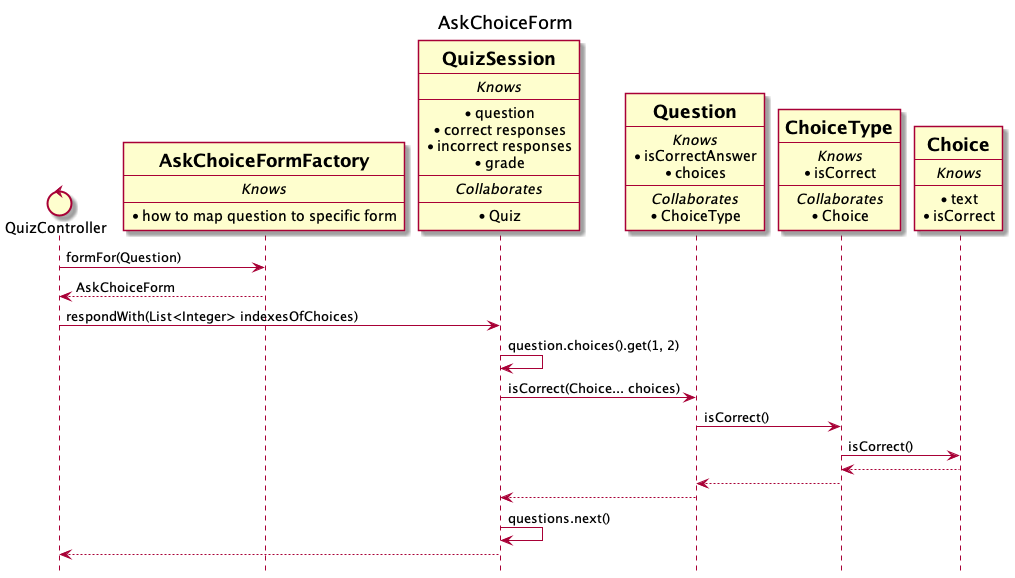

The diagram above was rendered by PlantUML. Its source (embedded in the PNG):
@startuml
hide footbox

title AskChoiceForm
control     QuizController  as ctrl
participant factory [
    =AskChoiceFormFactory
    ----
    ====Knows
    ----
    * how to map question to specific form
]
participant session [
    =QuizSession
    ----
    ====Knows
    ----
    * question
    * correct responses
    * incorrect responses
    * grade
    ----
    ====Collaborates
    ----
    * Quiz
]

participant question [
    =Question
    ----
    ====Knows
    * isCorrectAnswer
    * choices
    ----
    ====Collaborates
    * ChoiceType
]

participant choiceType [
    =ChoiceType
    ----
    ====Knows
    * isCorrect
    ----
    ====Collaborates
    * Choice
]

participant choice [
    =Choice
    ----
    ====Knows
    ----
    * text
    * isCorrect
]
ctrl -> factory : formFor(Question)
ctrl <-- factory : AskChoiceForm
ctrl -> session : respondWith(List<Integer> indexesOfChoices)
session -> session : question.choices().get(1, 2)
session -> question : isCorrect(Choice... choices)
question -> choiceType : isCorrect()
choiceType -> choice : isCorrect()
choiceType <-- choice
question <-- choiceType
session <-- question
session -> session : questions.next()
ctrl <-- session
@enduml